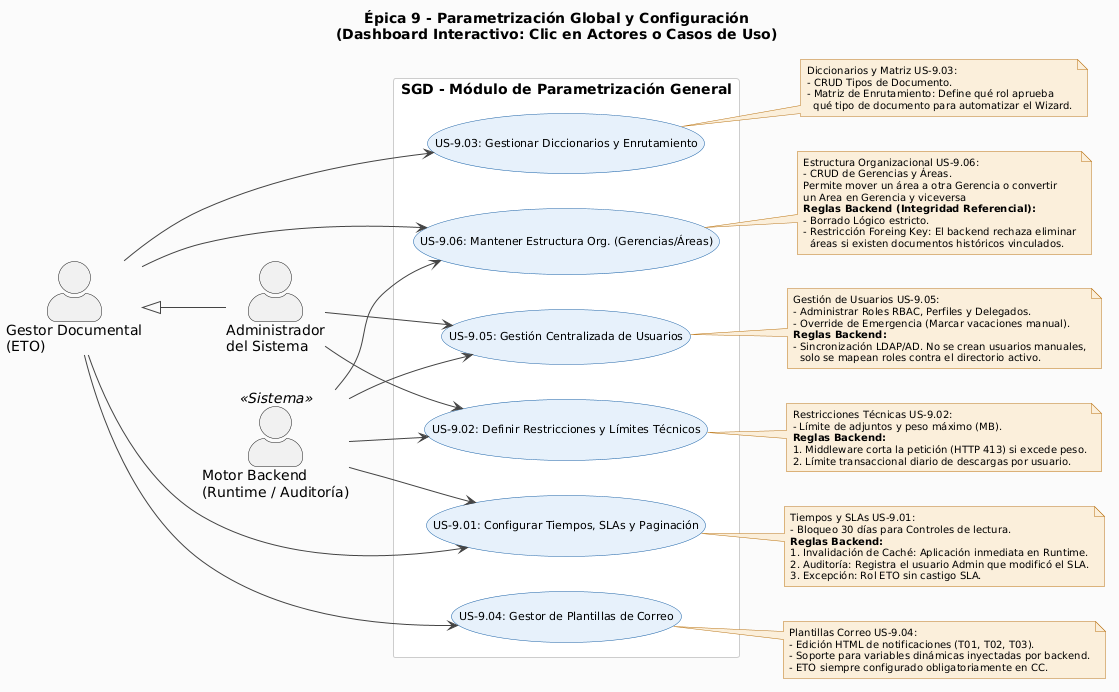

The diagram above was rendered by PlantUML. Its source (embedded in the PNG):
@startuml
left to right direction
skinparam actorStyle awesome
skinparam backgroundColor #FAFAFA

skinparam usecase {
  BackgroundColor #E6F1FB
  BorderColor #185FA5
  FontSize 11
  ArrowColor #444444
}
skinparam note {
  BackgroundColor #FAEEDA
  BorderColor #BA7517
  FontSize 10
}
skinparam rectangle {
  BackgroundColor #FFFFFF
  BorderColor #CCCCCC
}

title Épica 9 - Parametrización Global y Configuración\n(Dashboard Interactivo: Clic en Actores o Casos de Uso)

' ===== ACTORES =====
actor "Gestor Documental\n(ETO)" as ETO
actor "Administrador\ndel Sistema" as ADM
actor "Motor Backend\n(Runtime / Auditoría)" as MOTOR <<Sistema>>

' Herencia: El Administrador hereda los permisos de configuración del ETO
ETO <|-- ADM

' ===== MÓDULO =====
rectangle "SGD - Módulo de Parametrización General" {
  
  usecase "US-9.01: Configurar Tiempos, SLAs y Paginación" as UC901
  usecase "US-9.02: Definir Restricciones y Límites Técnicos" as UC902
  usecase "US-9.03: Gestionar Diccionarios y Enrutamiento" as UC903
  usecase "US-9.04: Gestor de Plantillas de Correo" as UC904
  usecase "US-9.05: Gestión Centralizada de Usuarios" as UC905
  usecase "US-9.06: Mantener Estructura Org. (Gerencias/Áreas)" as UC906

}

' ===== ASOCIACIONES =====
ETO --> UC901
ETO --> UC903
ETO --> UC904
ETO --> UC906

ADM --> UC902
ADM --> UC905

' El Motor está vigilando e imponiendo reglas en las configuraciones críticas
MOTOR --> UC901
MOTOR --> UC902
MOTOR --> UC905
MOTOR --> UC906

' ===== NOTAS CONECTADAS EXPLÍCITAMENTE (Para Interactividad JS) =====

note "Tiempos y SLAs US-9.01:\n- Bloqueo 30 días para Controles de lectura.\n**Reglas Backend:**\n1. Invalidación de Caché: Aplicación inmediata en Runtime.\n2. Auditoría: Registra el usuario Admin que modificó el SLA.\n3. Excepción: Rol ETO sin castigo SLA." as N901
UC901 .. N901

note "Restricciones Técnicas US-9.02:\n- Límite de adjuntos y peso máximo (MB).\n**Reglas Backend:**\n1. Middleware corta la petición (HTTP 413) si excede peso.\n2. Límite transaccional diario de descargas por usuario." as N902
UC902 .. N902

note "Diccionarios y Matriz US-9.03:\n- CRUD Tipos de Documento.\n- Matriz de Enrutamiento: Define qué rol aprueba\n  qué tipo de documento para automatizar el Wizard." as N903
UC903 .. N903

note "Plantillas Correo US-9.04:\n- Edición HTML de notificaciones (T01, T02, T03).\n- Soporte para variables dinámicas inyectadas por backend.\n- ETO siempre configurado obligatoriamente en CC." as N904
UC904 .. N904

note "Gestión de Usuarios US-9.05:\n- Administrar Roles RBAC, Perfiles y Delegados.\n- Override de Emergencia (Marcar vacaciones manual).\n**Reglas Backend:**\n- Sincronización LDAP/AD. No se crean usuarios manuales,\n  solo se mapean roles contra el directorio activo." as N905
UC905 .. N905

note "Estructura Organizacional US-9.06:\n- CRUD de Gerencias y Áreas.\nPermite mover un área a otra Gerencia o convertir \nun Area en Gerencia y viceversa\n**Reglas Backend (Integridad Referencial):**\n- Borrado Lógico estricto.\n- Restricción Foreing Key: El backend rechaza eliminar\n  áreas si existen documentos históricos vinculados." as N906
UC906 .. N906
@enduml